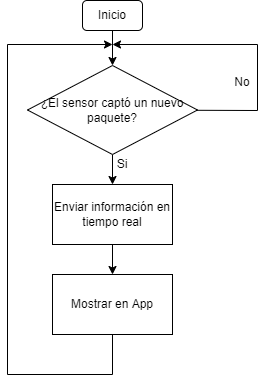

The diagram above was exported from draw.io. Its source (the exported page's mxGraphModel, read from the mxfile embedded in the PNG):
<mxGraphModel dx="791" dy="394" grid="1" gridSize="10" guides="1" tooltips="1" connect="1" arrows="1" fold="1" page="1" pageScale="1" pageWidth="1169" pageHeight="827" math="0" shadow="0">
  <root>
    <mxCell id="0" />
    <mxCell id="1" parent="0" />
    <mxCell id="2" value="" style="edgeStyle=none;html=1;" edge="1" parent="1" source="4" target="8">
      <mxGeometry relative="1" as="geometry" />
    </mxCell>
    <mxCell id="3" style="edgeStyle=none;rounded=0;html=1;strokeColor=default;" edge="1" parent="1" source="4">
      <mxGeometry relative="1" as="geometry">
        <mxPoint x="605" y="220" as="targetPoint" />
        <Array as="points">
          <mxPoint x="750" y="286" />
          <mxPoint x="750" y="220" />
        </Array>
      </mxGeometry>
    </mxCell>
    <mxCell id="4" value="¿El sensor captó un nuevo paquete?" style="rhombus;whiteSpace=wrap;html=1;" vertex="1" parent="1">
      <mxGeometry x="520" y="241" width="170" height="89" as="geometry" />
    </mxCell>
    <mxCell id="5" value="" style="edgeStyle=none;html=1;entryX=0.5;entryY=0;entryDx=0;entryDy=0;" edge="1" parent="1" source="6" target="4">
      <mxGeometry relative="1" as="geometry">
        <mxPoint x="605" y="236" as="targetPoint" />
      </mxGeometry>
    </mxCell>
    <mxCell id="6" value="Inicio" style="rounded=1;whiteSpace=wrap;html=1;" vertex="1" parent="1">
      <mxGeometry x="575" y="176" width="60" height="30" as="geometry" />
    </mxCell>
    <mxCell id="7" value="" style="edgeStyle=none;html=1;" edge="1" parent="1" source="8" target="10">
      <mxGeometry relative="1" as="geometry" />
    </mxCell>
    <mxCell id="8" value="Enviar información en tiempo real" style="whiteSpace=wrap;html=1;" vertex="1" parent="1">
      <mxGeometry x="545" y="360" width="120" height="60" as="geometry" />
    </mxCell>
    <mxCell id="9" style="edgeStyle=none;html=1;strokeColor=default;rounded=0;" edge="1" parent="1" source="10">
      <mxGeometry relative="1" as="geometry">
        <mxPoint x="605" y="220" as="targetPoint" />
        <Array as="points">
          <mxPoint x="605" y="550" />
          <mxPoint x="500" y="550" />
          <mxPoint x="500" y="220" />
        </Array>
      </mxGeometry>
    </mxCell>
    <mxCell id="10" value="Mostrar en App" style="whiteSpace=wrap;html=1;" vertex="1" parent="1">
      <mxGeometry x="545" y="450" width="120" height="60" as="geometry" />
    </mxCell>
    <mxCell id="11" value="Si" style="text;html=1;strokeColor=none;fillColor=none;align=center;verticalAlign=middle;whiteSpace=wrap;rounded=0;" vertex="1" parent="1">
      <mxGeometry x="600" y="330" width="30" height="20" as="geometry" />
    </mxCell>
    <mxCell id="12" value="No" style="text;html=1;strokeColor=none;fillColor=none;align=center;verticalAlign=middle;whiteSpace=wrap;rounded=0;" vertex="1" parent="1">
      <mxGeometry x="720" y="250" width="30" height="16" as="geometry" />
    </mxCell>
  </root>
</mxGraphModel>